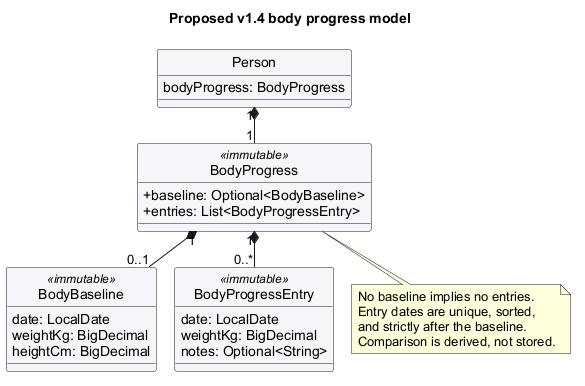

The diagram above was rendered by PlantUML. Its source (embedded in the PNG):
@startuml
!pragma layout smetana
title Proposed v1.4 body progress model
skinparam shadowing false
skinparam classAttributeIconSize 0
skinparam defaultFontName Arial
skinparam classBackgroundColor #F4F6FA
hide circle
class Person {
  bodyProgress: BodyProgress
}
class BodyProgress <<immutable>> {
  + baseline: Optional<BodyBaseline>
  + entries: List<BodyProgressEntry>
}
class BodyBaseline <<immutable>> {
  date: LocalDate
  weightKg: BigDecimal
  heightCm: BigDecimal
}
class BodyProgressEntry <<immutable>> {
  date: LocalDate
  weightKg: BigDecimal
  notes: Optional<String>
}
Person "1" *-- "1" BodyProgress
BodyProgress "1" *-- "0..1" BodyBaseline
BodyProgress "1" *-- "0..*" BodyProgressEntry
note bottom of BodyProgress
  No baseline implies no entries.
  Entry dates are unique, sorted,
  and strictly after the baseline.
  Comparison is derived, not stored.
end note
@enduml